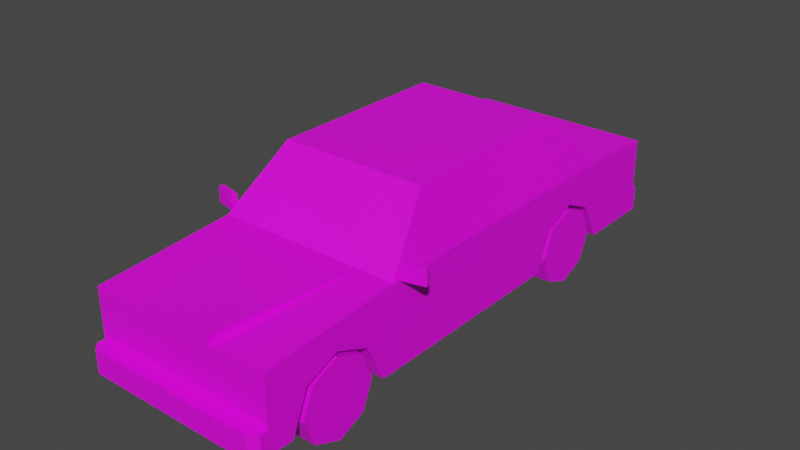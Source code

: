 # Source: Veh_Sedan_02_Red.blend  (saved by Blender 2.90.8; exported with 4.5.12 LTS)
import bpy
from mathutils import Matrix  # noqa: F401  (used for matrix-valued properties, if any)

bpy.ops.wm.read_factory_settings(use_empty=True)
scene = bpy.context.scene
scene.name = 'Scene'

# ---- collections
col_collection = bpy.data.collections.new('Collection'); scene.collection.children.link(col_collection)

# ---- images (referenced by path relative to the original .blend; pixels are not part of the script)
import os
ASSET_DIR = os.environ.get("B2B_ASSET_DIR", "")  # directory of the original .blend (textures are referenced by path, not embedded)
HERE = os.path.dirname(os.path.abspath(__file__))  # packed textures are extracted next to this script under _unpacked/

def load_image(name, relpath, width, height, colorspace="sRGB"):
    """Load a texture the original file referenced (path relative to the .blend, or extracted next to this script)."""
    p = next((c for c in (os.path.join(HERE, relpath), os.path.join(ASSET_DIR, relpath)) if relpath and os.path.exists(c)), "")
    if p:
        img = bpy.data.images.load(p, check_existing=True)
        img.name = name
    else:  # same state as the original file: an image datablock whose file is absent (Cycles renders it pink)
        img = bpy.data.images.new(name, width, height)
        img.source = "FILE"
        img.filepath = "//" + (relpath or name)
    img.colorspace_settings.name = colorspace
    return img
img_city_vehicles_pallete_png = load_image('city_vehicles_pallete.png', 'city_vehicles_pallete.png', 1024, 1024, 'sRGB')

# ---- materials (node trees are filled in below, after node groups)
mat_material_001 = bpy.data.materials.new('Material.001')
mat_material_001.use_transparent_shadow = False

# ---- material node trees
mat_material_001.use_nodes = True; mat_material_001.node_tree.nodes.clear()
_N = mat_material_001.node_tree.nodes; _L = mat_material_001.node_tree.links
n0 = _N.new('ShaderNodeBsdfPrincipled'); n0.name = 'Principled BSDF'; n0.location = (10, 300)
n0.distribution = 'GGX'
n0.subsurface_method = 'BURLEY'
n0.inputs[3].default_value = 1.45
n0.inputs[27].default_value = (0.0, 0.0, 0.0, 1.0)
n0.inputs[28].default_value = 1.0
n1 = _N.new('ShaderNodeOutputMaterial'); n1.name = 'Material Output'; n1.location = (300, 300)
n2 = _N.new('ShaderNodeTexImage'); n2.name = 'Image Texture'; n2.location = (-351, 57)
n2.image = img_city_vehicles_pallete_png
n2.interpolation = 'Closest'
_L.new(n0.outputs[0], n1.inputs[0])
_L.new(n2.outputs[0], n0.inputs[0])
n1.is_active_output = True

# ---- world
world_world = bpy.data.worlds.new('World'); scene.world = world_world
world_world.use_nodes = True; world_world.node_tree.nodes.clear()
_N = world_world.node_tree.nodes; _L = world_world.node_tree.links
n0 = _N.new('ShaderNodeOutputWorld'); n0.name = 'World Output'; n0.location = (300, 300)
n1 = _N.new('ShaderNodeBackground'); n1.name = 'Background'; n1.location = (10, 300)
n1.inputs[0].default_value = (0.05088, 0.05088, 0.05088, 1.0)
_L.new(n1.outputs[0], n0.inputs[0])
n0.is_active_output = True
world_world.color = (0.05088, 0.05088, 0.05088)
world_world.use_sun_shadow = False
world_world.sun_shadow_jitter_overblur = 0.0

# ---- meshes
me_plane = bpy.data.meshes.new('Plane')
me_plane.from_pydata([(0.3419, -1.163, 0.3358), (0.3419, -0.9946, 0.4056), (0.3419, -0.8262, 0.3358), (0.3419, 0.4459, 0.3358), (0.3419, 0.6034, 0.4071), (0.3419, 0.7593, 0.3358), (0.4649, -1.362, 0.5024), (0.4649, -1.362, 0.1441), (0.4649, 1.224, 0.532), (0.4649, 1.224, 0.1441), (0.4271, -0.6526, 0.572), (0.3446, -0.4119, 0.814), (0.3448, 0.5643, 0.8134), (0.4217, 0.7769, 0.5876), (0.1835, -1.362, 0.5024), (0.2911, -0.6526, 0.572), (0.1835, -1.362, 0.5396), (0.4649, -1.362, 0.2583), (0.4296, -1.435, 0.2583), (0.4649, -1.4, 0.2583), (0.4649, -1.4, 0.1441), (0.4296, -1.435, 0.1441), (0.196, -1.362, 0.4578), (0.1473, -1.362, 0.2965), (0.4649, -1.362, 0.4464), (0.4649, -1.362, 0.327), (0.2141, -1.362, 0.4464), (0.2141, -1.362, 0.327), (0.4336, -1.362, 0.4464), (0.4336, -1.362, 0.327), (0.4649, 1.224, 0.2583), (0.4649, 0.862, 0.1441), (0.4649, 0.7593, 0.3358), (0.3419, 0.862, 0.1441), (0.4649, 0.6034, 0.4071), (0.4649, 0.4459, 0.3358), (0.3419, 0.6034, 0.1441), (0.3419, 0.3584, 0.1441), (0.4649, 0.3584, 0.1441), (0.4649, -0.7355, 0.1441), (0.4649, -0.8262, 0.3358), (0.3419, -0.7355, 0.1441), (0.4649, -0.9946, 0.4056), (0.4649, -1.163, 0.3358), (0.3419, -0.9946, 0.1441), (0.3419, -1.24, 0.1441), (0.4649, -1.24, 0.1441), (0.4553, -0.04058, 0.579), (0.3776, -0.04058, 0.8069), (0.4649, -0.01929, 0.1441), (0.4553, 0.5355, 0.579), (0.3776, 0.3273, 0.8069), (0.4649, 1.224, 0.3421), (0.4649, 1.224, 0.447), (0.2326, 1.224, 0.447), (0.2326, 1.224, 0.3421), (0.08323, 1.224, 0.4429), (0.08323, 1.224, 0.3532), (0.4267, 1.224, 0.3421), (0.4267, 1.224, 0.447), (0.4371, 1.283, 0.1441), (0.4649, 1.252, 0.1441), (0.4649, 1.252, 0.2583), (0.4371, 1.283, 0.2583), (0.3776, -0.3781, 0.8069), (0.4553, -0.6047, 0.579), (0.2911, -0.6735, 0.5509), (0.368, -0.391, 0.8351), (0.4649, -0.6735, 0.5509), (0.3776, 0.00199, 0.8069), (0.4553, 0.00199, 0.579), (0.368, 0.3409, 0.8351), (0.368, -0.01929, 0.8351), (0.4649, -0.01929, 0.5509), (0.4649, 0.6005, 0.5509), (0.4649, 0.8114, 0.5509), (0.368, 0.5439, 0.8351), (0.07939, -1.435, 0.2407), (0.07939, -1.435, 0.1618), (0.02556, -1.362, 0.3936), (0.02556, -1.362, 0.3711), (-0.3419, -1.163, 0.3358), (-0.3419, -0.9946, 0.4056), (-0.3419, -0.8262, 0.3358), (-0.3419, 0.4459, 0.3358), (-0.3419, 0.6034, 0.4071), (-0.3419, 0.7593, 0.3358), (-0.4649, -1.362, 0.5024), (-0.4649, -1.362, 0.1441), (-0.4649, 1.224, 0.532), (-0.4649, 1.224, 0.1441), (-0.4271, -0.6526, 0.572), (-0.3446, -0.4119, 0.814), (-0.3448, 0.5643, 0.8134), (-0.4217, 0.7769, 0.5876), (0.0, -1.362, 0.5024), (0.0, -1.362, 0.1441), (0.0, 1.224, 0.532), (0.0, 1.224, 0.1441), (0.0, -0.6735, 0.5509), (0.0, -0.391, 0.8351), (0.0, 0.5439, 0.8351), (0.0, 0.8114, 0.5509), (-0.1835, -1.362, 0.5024), (-0.2911, -0.6526, 0.572), (0.0, -1.362, 0.5396), (-0.1835, -1.362, 0.5396), (0.0, -1.362, 0.2583), (-0.4649, -1.362, 0.2583), (0.0, -1.435, 0.2583), (0.0, -1.435, 0.1441), (-0.4296, -1.435, 0.2583), (-0.4649, -1.4, 0.2583), (-0.4649, -1.4, 0.1441), (-0.4296, -1.435, 0.1441), (0.0, -1.362, 0.4578), (0.0, -1.362, 0.2965), (-0.196, -1.362, 0.4578), (-0.1473, -1.362, 0.2965), (-0.4649, -1.362, 0.4464), (-0.4649, -1.362, 0.327), (-0.2141, -1.362, 0.4464), (-0.2141, -1.362, 0.327), (-0.4336, -1.362, 0.4464), (-0.4336, -1.362, 0.327), (0.0, 1.224, 0.2583), (-0.4649, 1.224, 0.2583), (0.0, 1.283, 0.1441), (0.0, 1.283, 0.2583), (-0.4649, 0.862, 0.1441), (-0.4649, 0.7593, 0.3358), (-0.3419, 0.862, 0.1441), (-0.4649, 0.6034, 0.4071), (-0.4649, 0.4459, 0.3358), (-0.3419, 0.6034, 0.1441), (-0.3419, 0.3584, 0.1441), (-0.4649, 0.3584, 0.1441), (-0.4649, -0.7355, 0.1441), (-0.4649, -0.8262, 0.3358), (-0.3419, -0.7355, 0.1441), (-0.4649, -0.9946, 0.4056), (-0.4649, -1.163, 0.3358), (-0.3419, -0.9946, 0.1441), (-0.3419, -1.24, 0.1441), (-0.4649, -1.24, 0.1441), (-0.4553, -0.04058, 0.579), (-0.3776, -0.04058, 0.8069), (-0.4649, -0.01929, 0.1441), (-0.4553, 0.5355, 0.579), (-0.3776, 0.3273, 0.8069), (-0.4649, 1.224, 0.3421), (-0.4649, 1.224, 0.447), (-0.2326, 1.224, 0.447), (-0.2326, 1.224, 0.3421), (0.0, 1.224, 0.3532), (0.0, 1.224, 0.4429), (-0.08323, 1.224, 0.4429), (-0.08323, 1.224, 0.3532), (-0.4267, 1.224, 0.3421), (-0.4267, 1.224, 0.447), (-0.4371, 1.283, 0.1441), (-0.4649, 1.252, 0.1441), (-0.4649, 1.252, 0.2583), (-0.4371, 1.283, 0.2583), (-0.3776, -0.3781, 0.8069), (-0.4553, -0.6047, 0.579), (0.0, -0.4119, 0.814), (0.0, -0.6526, 0.572), (-0.2911, -0.6735, 0.5509), (-0.368, -0.391, 0.8351), (-0.4649, -0.6735, 0.5509), (-0.3776, 0.00199, 0.8069), (-0.4553, 0.00199, 0.579), (-0.368, 0.3409, 0.8351), (-0.368, -0.01929, 0.8351), (-0.4649, -0.01929, 0.5509), (-0.4649, 0.6005, 0.5509), (-0.4649, 0.8114, 0.5509), (-0.368, 0.5439, 0.8351), (0.0, 0.7769, 0.5876), (0.0, 0.5643, 0.8134), (0.0, -1.435, 0.2407), (0.0, -1.435, 0.1618), (-0.07939, -1.435, 0.2407), (-0.07939, -1.435, 0.1618), (0.0, -1.362, 0.4108), (0.0, -1.362, 0.354), (-0.02556, -1.362, 0.3936), (-0.02556, -1.362, 0.3711), (0.4692, -0.6426, 0.5524), (0.4692, -0.6426, 0.63), (0.4629, -0.6165, 0.5524), (0.4629, -0.6165, 0.63), (0.582, -0.6153, 0.5524), (0.582, -0.6153, 0.63), (0.5757, -0.5893, 0.5524), (0.5757, -0.5893, 0.63), (-0.4692, -0.6426, 0.5524), (-0.4692, -0.6426, 0.63), (-0.4629, -0.6165, 0.5524), (-0.4629, -0.6165, 0.63), (-0.582, -0.6153, 0.5524), (-0.582, -0.6153, 0.63), (-0.5757, -0.5893, 0.5524), (-0.5757, -0.5893, 0.63)], [], [(0, 1, 42, 43), (1, 2, 40, 42), (2, 41, 39, 40), (3, 4, 34, 35), (4, 5, 32, 34), (5, 33, 31, 32), (64, 65, 47, 48), (75, 8, 97, 102), (10, 11, 166, 167, 15), (12, 13, 179, 180), (96, 7, 20, 21, 110), (67, 72, 71, 76, 101, 100), (96, 98, 9, 31, 33, 36, 37, 38, 49, 39, 41, 44, 45, 46, 7), (8, 53, 59, 54, 55, 58, 52, 30, 125, 154, 57, 56, 155, 97), (6, 68, 66, 14), (16, 66, 99, 105), (14, 66, 16), (95, 14, 16, 105), (17, 107, 109, 18, 19), (107, 17, 25, 29, 27, 26, 28, 24, 6, 14, 95, 115, 22, 23, 116), (7, 17, 19, 20), (18, 21, 20, 19), (21, 18, 109, 181, 77, 78, 182, 110), (116, 23, 22, 115, 185, 79, 80, 186), (24, 28, 29, 25), (29, 28, 26, 27), (125, 30, 62, 63, 128), (30, 9, 61, 62), (9, 98, 127, 60, 61), (7, 46, 43, 42, 40, 39, 49, 73, 68, 6, 24, 25, 17), (36, 3, 37), (36, 4, 3), (36, 5, 4), (37, 3, 35, 38), (33, 5, 36), (44, 0, 45), (44, 1, 0), (44, 2, 1), (45, 0, 43, 46), (41, 2, 44), (69, 70, 50, 51), (73, 49, 38, 35, 34, 32, 31, 9, 30, 52, 53, 8, 75, 74), (71, 74, 75, 76), (52, 58, 59, 53), (155, 56, 57, 154), (59, 58, 55, 54), (60, 63, 62, 61), (128, 63, 60, 127), (11, 10, 68, 67), (10, 15, 66, 68), (166, 11, 67, 100), (15, 167, 99, 66), (65, 64, 67, 68), (64, 48, 72, 67), (47, 65, 68, 73), (48, 47, 73, 72), (69, 51, 71, 72), (70, 69, 72, 73), (50, 70, 73, 74), (51, 50, 74, 71), (13, 12, 76, 75), (179, 13, 75, 102), (12, 180, 101, 76), (182, 78, 77, 181), (186, 80, 79, 185), (81, 141, 140, 82), (82, 140, 138, 83), (83, 138, 137, 139), (84, 133, 132, 85), (85, 132, 130, 86), (86, 130, 129, 131), (164, 146, 145, 165), (177, 102, 97, 89), (91, 104, 167, 166, 92), (93, 180, 179, 94), (96, 110, 114, 113, 88), (169, 100, 101, 178, 173, 174), (96, 88, 144, 143, 142, 139, 137, 147, 136, 135, 134, 131, 129, 90, 98), (89, 97, 155, 156, 157, 154, 125, 126, 150, 158, 153, 152, 159, 151), (87, 103, 168, 170), (106, 105, 99, 168), (103, 106, 168), (95, 105, 106, 103), (108, 112, 111, 109, 107), (107, 116, 118, 117, 115, 95, 103, 87, 119, 123, 121, 122, 124, 120, 108), (88, 113, 112, 108), (111, 112, 113, 114), (114, 110, 182, 184, 183, 181, 109, 111), (116, 186, 188, 187, 185, 115, 117, 118), (119, 120, 124, 123), (124, 122, 121, 123), (125, 128, 163, 162, 126), (126, 162, 161, 90), (90, 161, 160, 127, 98), (88, 108, 120, 119, 87, 170, 175, 147, 137, 138, 140, 141, 144), (134, 135, 84), (134, 84, 85), (134, 85, 86), (135, 136, 133, 84), (131, 134, 86), (142, 143, 81), (142, 81, 82), (142, 82, 83), (143, 144, 141, 81), (139, 142, 83), (171, 149, 148, 172), (175, 176, 177, 89, 151, 150, 126, 90, 129, 130, 132, 133, 136, 147), (173, 178, 177, 176), (150, 151, 159, 158), (155, 154, 157, 156), (159, 152, 153, 158), (160, 161, 162, 163), (128, 127, 160, 163), (92, 169, 170, 91), (91, 170, 168, 104), (166, 100, 169, 92), (104, 168, 99, 167), (165, 170, 169, 164), (164, 169, 174, 146), (145, 175, 170, 165), (146, 174, 175, 145), (171, 174, 173, 149), (172, 175, 174, 171), (148, 176, 175, 172), (149, 173, 176, 148), (94, 177, 178, 93), (179, 102, 177, 94), (93, 178, 101, 180), (182, 181, 183, 184), (186, 185, 187, 188), (189, 190, 192, 191), (191, 192, 196, 195), (195, 196, 194, 193), (193, 194, 190, 189), (191, 195, 193, 189), (196, 192, 190, 194), (197, 199, 200, 198), (199, 203, 204, 200), (203, 201, 202, 204), (201, 197, 198, 202), (199, 197, 201, 203), (204, 202, 198, 200)])
_uv = me_plane.uv_layers.new(name='UVMap')
_uv.uv.foreach_set('vector', [0.2111, 0.05666, 0.2111, 0.05755, 0.2105, 0.05755, 0.2105, 0.05666, 0.2111, 0.05755, 0.2111, 0.05844, 0.2105, 0.05844, 0.2105, 0.05755, 0.2248, 0.05997, 0.2248, 0.06101, 0.2241, 0.06101, 0.2241, 0.05997, 0.2193, 0.05666, 0.2193, 0.05749, 0.2187, 0.05749, 0.2187, 0.05666, 0.2193, 0.05749, 0.2193, 0.05832, 0.2187, 0.05832, 0.2187, 0.05749, 0.2077, 0.05932, 0.2077, 0.06037, 0.207, 0.06037, 0.207, 0.05932, 0.1235, 0.04196, 0.1261, 0.03941, 0.1261, 0.04575, 0.1235, 0.04575, 0.2483, 0.8968, 0.2483, 0.9004, 0.2443, 0.9004, 0.2443, 0.8968, 0.115, 0.03806, 0.1141, 0.04077, 0.1102, 0.04077, 0.1102, 0.03806, 0.1135, 0.03806, 0.1141, 0.05174, 0.1149, 0.05412, 0.1102, 0.05412, 0.1102, 0.05174, 0.2088, 0.05627, 0.2113, 0.05627, 0.2113, 0.05647, 0.2111, 0.05666, 0.2088, 0.05666, 0.2475, 0.8863, 0.2475, 0.8896, 0.2475, 0.8927, 0.2475, 0.8945, 0.2443, 0.8945, 0.2443, 0.8863, 0.2088, 0.05627, 0.2088, 0.0426, 0.2113, 0.0426, 0.2113, 0.04451, 0.2106, 0.04451, 0.2106, 0.04588, 0.2106, 0.04718, 0.2113, 0.04718, 0.2113, 0.04917, 0.2113, 0.05296, 0.2106, 0.05296, 0.2106, 0.05433, 0.2106, 0.05563, 0.2113, 0.05563, 0.2113, 0.05627, 0.2451, 0.9086, 0.2443, 0.9086, 0.2443, 0.9082, 0.2443, 0.9065, 0.2434, 0.9065, 0.2434, 0.9082, 0.2434, 0.9086, 0.2427, 0.9086, 0.2427, 0.9045, 0.2435, 0.9045, 0.2435, 0.9052, 0.2443, 0.9052, 0.2443, 0.9045, 0.2451, 0.9045, 0.2483, 0.8778, 0.2483, 0.8838, 0.2468, 0.8838, 0.2459, 0.8778, 0.2459, 0.8778, 0.2468, 0.8838, 0.2443, 0.8838, 0.2443, 0.8778, 0.2539, 0.9016, 0.2539, 0.9076, 0.2536, 0.9016, 0.2406, 0.9045, 0.2406, 0.9061, 0.2402, 0.9061, 0.2402, 0.9045, 0.2605, 0.9011, 0.2605, 0.897, 0.2611, 0.897, 0.2611, 0.9008, 0.2608, 0.9011, 0.2427, 0.9045, 0.2427, 0.9086, 0.2421, 0.9086, 0.2421, 0.9083, 0.2421, 0.9064, 0.2411, 0.9064, 0.2411, 0.9083, 0.2411, 0.9086, 0.2406, 0.9086, 0.2406, 0.9061, 0.2406, 0.9045, 0.241, 0.9045, 0.241, 0.9062, 0.2424, 0.9058, 0.2424, 0.9045, 0.2605, 0.8785, 0.2595, 0.8785, 0.2595, 0.8781, 0.2605, 0.8781, 0.2595, 0.8778, 0.2604, 0.8778, 0.2605, 0.8781, 0.2595, 0.8781, 0.2605, 0.8855, 0.2615, 0.8855, 0.2615, 0.8892, 0.2613, 0.8892, 0.2613, 0.8885, 0.2606, 0.8885, 0.2606, 0.8892, 0.2605, 0.8892, 0.1077, 0.06437, 0.1077, 0.06602, 0.1059, 0.06657, 0.1059, 0.06437, 0.1065, 0.06437, 0.1066, 0.06465, 0.1069, 0.06465, 0.1071, 0.06437, 0.8895, 0.5996, 0.8895, 0.5982, 0.8946, 0.5982, 0.8946, 0.5996, 0.9867, 0.5197, 0.9795, 0.5197, 0.9795, 0.5064, 0.9867, 0.5064, 0.2616, 0.897, 0.2616, 0.9011, 0.2614, 0.9011, 0.2611, 0.9009, 0.2611, 0.897, 0.2595, 0.9011, 0.2605, 0.9011, 0.2605, 0.9013, 0.2595, 0.9013, 0.2113, 0.0426, 0.2088, 0.0426, 0.2088, 0.04228, 0.2111, 0.04228, 0.2113, 0.04245, 0.2605, 0.8785, 0.2605, 0.8795, 0.2588, 0.8802, 0.2582, 0.8817, 0.2588, 0.8831, 0.2605, 0.8839, 0.2605, 0.8902, 0.2569, 0.8902, 0.2569, 0.8845, 0.2573, 0.8785, 0.2578, 0.8785, 0.2589, 0.8785, 0.2595, 0.8785, 0.2156, 0.05726, 0.2146, 0.05642, 0.2156, 0.05596, 0.2156, 0.05726, 0.2142, 0.05726, 0.2146, 0.05642, 0.2156, 0.05726, 0.2146, 0.05808, 0.2142, 0.05726, 0.2098, 0.06037, 0.2098, 0.05933, 0.2105, 0.05933, 0.2105, 0.06037, 0.2156, 0.05862, 0.2146, 0.05808, 0.2156, 0.05726, 0.2091, 0.05796, 0.2081, 0.05707, 0.2091, 0.05666, 0.2091, 0.05796, 0.2077, 0.05796, 0.2081, 0.05707, 0.2091, 0.05796, 0.2081, 0.05885, 0.2077, 0.05796, 0.2187, 0.06101, 0.2187, 0.05997, 0.2193, 0.05997, 0.2193, 0.06101, 0.2091, 0.05933, 0.2081, 0.05885, 0.2091, 0.05796, 0.1235, 0.04623, 0.1261, 0.04623, 0.1261, 0.05222, 0.1235, 0.04988, 0.2569, 0.8902, 0.2605, 0.8902, 0.2605, 0.8935, 0.2588, 0.8943, 0.2582, 0.8956, 0.2588, 0.897, 0.2605, 0.8979, 0.2605, 0.9011, 0.2595, 0.9011, 0.2587, 0.9011, 0.2578, 0.9011, 0.2571, 0.9011, 0.2569, 0.8975, 0.2569, 0.8956, 0.2544, 0.8934, 0.2569, 0.8956, 0.2569, 0.8975, 0.2544, 0.8951, 0.8777, 0.6047, 0.8777, 0.6026, 0.8833, 0.6026, 0.8833, 0.6047, 0.5149, 0.04375, 0.5149, 0.05262, 0.5054, 0.05262, 0.5054, 0.04375, 0.9162, 0.6, 0.9103, 0.6, 0.9103, 0.5889, 0.9162, 0.5889, 0.2604, 0.9016, 0.2595, 0.9016, 0.2595, 0.9013, 0.2605, 0.9013, 0.2615, 0.8816, 0.2615, 0.8855, 0.2605, 0.8855, 0.2605, 0.8816, 0.2473, 0.8861, 0.248, 0.884, 0.2483, 0.8838, 0.2475, 0.8863, 0.248, 0.884, 0.2468, 0.884, 0.2468, 0.8838, 0.2483, 0.8838, 0.2443, 0.8861, 0.2473, 0.8861, 0.2475, 0.8863, 0.2443, 0.8863, 0.2468, 0.884, 0.2443, 0.884, 0.2443, 0.8838, 0.2468, 0.8838, 0.2567, 0.8851, 0.2547, 0.8871, 0.2544, 0.887, 0.2569, 0.8845, 0.2547, 0.8871, 0.2547, 0.89, 0.2544, 0.8902, 0.2544, 0.887, 0.2567, 0.89, 0.2567, 0.8851, 0.2569, 0.8845, 0.2569, 0.8902, 0.2547, 0.89, 0.2567, 0.89, 0.2569, 0.8902, 0.2544, 0.8902, 0.2547, 0.8904, 0.2547, 0.8932, 0.2544, 0.8934, 0.2544, 0.8902, 0.2567, 0.8904, 0.2547, 0.8904, 0.2544, 0.8902, 0.2569, 0.8902, 0.2567, 0.8951, 0.2567, 0.8904, 0.2569, 0.8902, 0.2569, 0.8956, 0.2547, 0.8932, 0.2567, 0.8951, 0.2569, 0.8956, 0.2544, 0.8934, 0.248, 0.8965, 0.2473, 0.8947, 0.2475, 0.8945, 0.2483, 0.8968, 0.2443, 0.8965, 0.248, 0.8965, 0.2483, 0.8968, 0.2443, 0.8968, 0.2473, 0.8947, 0.2443, 0.8947, 0.2443, 0.8945, 0.2475, 0.8945, 0.5178, 0.04995, 0.5178, 0.04063, 0.527, 0.04063, 0.527, 0.04995, 0.8223, 0.1269, 0.8191, 0.1317, 0.8148, 0.1317, 0.8116, 0.1269, 0.218, 0.05666, 0.2187, 0.05666, 0.2187, 0.05755, 0.218, 0.05755, 0.218, 0.05755, 0.2187, 0.05755, 0.2187, 0.05844, 0.218, 0.05844, 0.2187, 0.06092, 0.218, 0.06092, 0.218, 0.05988, 0.2187, 0.05988, 0.2193, 0.05997, 0.2187, 0.05997, 0.2187, 0.05914, 0.2193, 0.05914, 0.2193, 0.05914, 0.2187, 0.05914, 0.2187, 0.05832, 0.2193, 0.05832, 0.2064, 0.05932, 0.207, 0.05932, 0.207, 0.06037, 0.2064, 0.06037, 0.1157, 0.04875, 0.1157, 0.04496, 0.1183, 0.04495, 0.1183, 0.05129, 0.2402, 0.8968, 0.2443, 0.8968, 0.2443, 0.9004, 0.2402, 0.9004, 0.1054, 0.03806, 0.107, 0.03806, 0.1102, 0.03806, 0.1102, 0.04077, 0.1064, 0.04077, 0.1064, 0.05174, 0.1102, 0.05174, 0.1102, 0.05412, 0.1055, 0.05412, 0.2088, 0.05627, 0.2088, 0.05666, 0.2065, 0.05666, 0.2064, 0.05647, 0.2064, 0.05627, 0.2411, 0.8863, 0.2443, 0.8863, 0.2443, 0.8945, 0.2411, 0.8945, 0.2411, 0.8927, 0.2411, 0.8896, 0.2088, 0.05627, 0.2064, 0.05627, 0.2064, 0.05563, 0.207, 0.05563, 0.207, 0.05433, 0.207, 0.05296, 0.2064, 0.05296, 0.2064, 0.04917, 0.2064, 0.04718, 0.207, 0.04718, 0.207, 0.04588, 0.207, 0.04451, 0.2064, 0.04451, 0.2064, 0.0426, 0.2088, 0.0426, 0.2451, 0.9004, 0.2451, 0.9045, 0.2443, 0.9045, 0.2443, 0.9038, 0.2435, 0.9038, 0.2435, 0.9045, 0.2427, 0.9045, 0.2427, 0.9004, 0.2434, 0.9004, 0.2434, 0.9008, 0.2434, 0.9025, 0.2443, 0.9025, 0.2443, 0.9008, 0.2443, 0.9004, 0.2402, 0.8778, 0.2427, 0.8778, 0.2418, 0.8838, 0.2402, 0.8838, 0.2427, 0.8778, 0.2443, 0.8778, 0.2443, 0.8838, 0.2418, 0.8838, 0.2544, 0.9076, 0.2541, 0.9076, 0.2544, 0.9016, 0.2406, 0.9045, 0.2402, 0.9045, 0.2402, 0.9029, 0.2406, 0.9029, 0.2605, 0.893, 0.2608, 0.893, 0.2611, 0.8933, 0.2611, 0.897, 0.2605, 0.897, 0.2427, 0.9045, 0.2424, 0.9045, 0.2424, 0.9032, 0.241, 0.9028, 0.241, 0.9045, 0.2406, 0.9045, 0.2406, 0.9029, 0.2406, 0.9004, 0.2411, 0.9004, 0.2411, 0.9007, 0.2411, 0.9026, 0.2421, 0.9026, 0.2421, 0.9007, 0.2421, 0.9004, 0.2427, 0.9004, 0.2544, 0.901, 0.2544, 0.9013, 0.2534, 0.9013, 0.2534, 0.901, 0.2534, 0.9016, 0.2534, 0.9013, 0.2544, 0.9013, 0.2544, 0.9016, 0.2605, 0.893, 0.2605, 0.8892, 0.2606, 0.8892, 0.2606, 0.8899, 0.2613, 0.8899, 0.2613, 0.8892, 0.2615, 0.8892, 0.2615, 0.893, 0.1077, 0.06437, 0.1071, 0.06437, 0.1069, 0.06408, 0.1066, 0.06408, 0.1065, 0.06437, 0.1059, 0.06437, 0.1059, 0.06216, 0.1077, 0.06271, 0.8895, 0.5598, 0.8946, 0.5598, 0.8946, 0.5611, 0.8895, 0.5611, 0.9867, 0.4674, 0.9867, 0.4806, 0.9795, 0.4806, 0.9795, 0.4674, 0.2616, 0.897, 0.2611, 0.897, 0.2611, 0.8932, 0.2614, 0.893, 0.2616, 0.893, 0.2534, 0.8783, 0.2534, 0.8781, 0.2544, 0.8781, 0.2544, 0.8783, 0.2064, 0.0426, 0.2064, 0.04245, 0.2065, 0.04228, 0.2088, 0.04228, 0.2088, 0.0426, 0.2544, 0.901, 0.2534, 0.901, 0.2528, 0.901, 0.2518, 0.901, 0.2513, 0.901, 0.2509, 0.8949, 0.2509, 0.8892, 0.2544, 0.8892, 0.2544, 0.8955, 0.2527, 0.8963, 0.2521, 0.8977, 0.2527, 0.8992, 0.2544, 0.8999, 0.2077, 0.05803, 0.2077, 0.05932, 0.2067, 0.05886, 0.2077, 0.05803, 0.2067, 0.05886, 0.2064, 0.05803, 0.2077, 0.05803, 0.2064, 0.05803, 0.2067, 0.0572, 0.2111, 0.06092, 0.2105, 0.06092, 0.2105, 0.05988, 0.2111, 0.05988, 0.2077, 0.05666, 0.2077, 0.05803, 0.2067, 0.0572, 0.2105, 0.05803, 0.2105, 0.05933, 0.2095, 0.05892, 0.2105, 0.05803, 0.2095, 0.05892, 0.2091, 0.05803, 0.2105, 0.05803, 0.2091, 0.05803, 0.2095, 0.05714, 0.2246, 0.04228, 0.2253, 0.04228, 0.2253, 0.04332, 0.2246, 0.04332, 0.2105, 0.05666, 0.2105, 0.05803, 0.2095, 0.05714, 0.1157, 0.04448, 0.1157, 0.04082, 0.1183, 0.03848, 0.1183, 0.04448, 0.2509, 0.8892, 0.2509, 0.8838, 0.2509, 0.8819, 0.251, 0.8783, 0.2518, 0.8783, 0.2527, 0.8783, 0.2534, 0.8783, 0.2544, 0.8783, 0.2544, 0.8815, 0.2527, 0.8824, 0.2521, 0.8838, 0.2527, 0.8851, 0.2544, 0.8859, 0.2544, 0.8892, 0.2483, 0.8861, 0.2483, 0.8843, 0.2509, 0.8819, 0.2509, 0.8838, 0.8777, 0.5554, 0.8833, 0.5554, 0.8833, 0.5574, 0.8777, 0.5574, 0.5149, 0.04375, 0.5054, 0.04375, 0.5054, 0.03488, 0.5149, 0.03488, 0.9162, 0.5512, 0.9162, 0.5623, 0.9103, 0.5623, 0.9103, 0.5512, 0.2544, 0.8778, 0.2544, 0.8781, 0.2534, 0.8781, 0.2534, 0.8778, 0.2615, 0.8816, 0.2605, 0.8816, 0.2605, 0.8778, 0.2615, 0.8778, 0.2413, 0.8861, 0.2411, 0.8863, 0.2402, 0.8838, 0.2406, 0.884, 0.2406, 0.884, 0.2402, 0.8838, 0.2418, 0.8838, 0.2418, 0.884, 0.2443, 0.8861, 0.2443, 0.8863, 0.2411, 0.8863, 0.2413, 0.8861, 0.2418, 0.884, 0.2418, 0.8838, 0.2443, 0.8838, 0.2443, 0.884, 0.2506, 0.8943, 0.2509, 0.8949, 0.2483, 0.8925, 0.2486, 0.8923, 0.2486, 0.8923, 0.2483, 0.8925, 0.2483, 0.8892, 0.2486, 0.8894, 0.2506, 0.8894, 0.2509, 0.8892, 0.2509, 0.8949, 0.2506, 0.8943, 0.2486, 0.8894, 0.2483, 0.8892, 0.2509, 0.8892, 0.2506, 0.8894, 0.2486, 0.889, 0.2483, 0.8892, 0.2483, 0.8861, 0.2486, 0.8862, 0.2506, 0.889, 0.2509, 0.8892, 0.2483, 0.8892, 0.2486, 0.889, 0.2506, 0.8844, 0.2509, 0.8838, 0.2509, 0.8892, 0.2506, 0.889, 0.2486, 0.8862, 0.2483, 0.8861, 0.2509, 0.8838, 0.2506, 0.8844, 0.2406, 0.8965, 0.2402, 0.8968, 0.2411, 0.8945, 0.2413, 0.8947, 0.2443, 0.8965, 0.2443, 0.8968, 0.2402, 0.8968, 0.2406, 0.8965, 0.2413, 0.8947, 0.2411, 0.8945, 0.2443, 0.8945, 0.2443, 0.8947, 0.5178, 0.04995, 0.527, 0.04995, 0.527, 0.05927, 0.5178, 0.05927, 0.8223, 0.1269, 0.8116, 0.1269, 0.8148, 0.122, 0.8191, 0.122, 0.1589, 0.03003, 0.1589, 0.03042, 0.1587, 0.03042, 0.1587, 0.03003, 0.9474, 0.4875, 0.947, 0.4875, 0.947, 0.487, 0.9474, 0.487, 0.1591, 0.03003, 0.1591, 0.03042, 0.159, 0.03042, 0.159, 0.03003, 0.1597, 0.02835, 0.1593, 0.02835, 0.1593, 0.02778, 0.1597, 0.02778, 0.1516, 0.02994, 0.1516, 0.03053, 0.1515, 0.03053, 0.1515, 0.02994, 0.1468, 0.03153, 0.1468, 0.03094, 0.1469, 0.03094, 0.1469, 0.03153, 0.159, 0.03003, 0.1589, 0.03003, 0.1589, 0.03042, 0.159, 0.03042, 0.955, 0.4894, 0.955, 0.4889, 0.9546, 0.4889, 0.9546, 0.4894, 0.1456, 0.0312, 0.1455, 0.03121, 0.1455, 0.0316, 0.1456, 0.0316, 0.1515, 0.02993, 0.1515, 0.02936, 0.1511, 0.02936, 0.1511, 0.02993, 0.1468, 0.03094, 0.1469, 0.03094, 0.1469, 0.03036, 0.1468, 0.03036, 0.1515, 0.02994, 0.1516, 0.02994, 0.1516, 0.02936, 0.1515, 0.02936])
me_plane.materials.append(mat_material_001)
me_plane.use_remesh_fix_poles = True
me_plane.use_remesh_preserve_attributes = False
me_plane.use_mirror_vertex_groups = False
me_plane.update()
me_plane_001 = bpy.data.meshes.new('Plane.001')
me_plane_001.from_pydata([(0.361, -0.9946, 0.1891), (0.4649, -0.9946, 0.1891), (0.361, -0.8027, 0.1891), (0.4649, -0.8027, 0.1891), (0.361, -0.8589, 0.05343), (0.4649, -0.8589, 0.05343), (0.361, -0.9946, -0.002775), (0.4649, -0.9946, -0.002775), (0.361, -1.13, 0.05343), (0.4649, -1.13, 0.05343), (0.361, -1.187, 0.1891), (0.4649, -1.187, 0.1891), (0.361, -1.13, 0.3248), (0.4649, -1.13, 0.3248), (0.361, -0.9946, 0.381), (0.4649, -0.9946, 0.381), (0.361, -0.8589, 0.3248), (0.4649, -0.8589, 0.3248), (0.4649, -0.9061, 0.1005), (0.4649, -0.8694, 0.1891), (0.4649, -0.9946, 0.06386), (0.4649, -1.083, 0.1005), (0.4649, -1.12, 0.1891), (0.4649, -1.083, 0.2777), (0.4649, -0.9946, 0.3144), (0.4649, -0.9061, 0.2777)], [], [(0, 2, 4), (1, 18, 19), (2, 3, 5, 4), (0, 4, 6), (1, 20, 18), (4, 5, 7, 6), (0, 6, 8), (1, 21, 20), (6, 7, 9, 8), (0, 8, 10), (1, 22, 21), (8, 9, 11, 10), (0, 10, 12), (1, 23, 22), (10, 11, 13, 12), (0, 12, 14), (1, 24, 23), (12, 13, 15, 14), (0, 14, 16), (1, 25, 24), (14, 15, 17, 16), (0, 16, 2), (1, 19, 25), (16, 17, 3, 2), (19, 18, 5, 3), (18, 20, 7, 5), (20, 21, 9, 7), (21, 22, 11, 9), (22, 23, 13, 11), (23, 24, 15, 13), (24, 25, 17, 15), (25, 19, 3, 17)])
_uv = me_plane_001.uv_layers.new(name='UVMap')
_uv.uv.foreach_set('vector', [0.1182, 0.05376, 0.1186, 0.05274, 0.1192, 0.05333, 0.2539, 0.02275, 0.2532, 0.02248, 0.2536, 0.02209, 0.1264, 0.0515, 0.1258, 0.0515, 0.1258, 0.05071, 0.1264, 0.05071, 0.1182, 0.05376, 0.1192, 0.05333, 0.1192, 0.05418, 0.2539, 0.02275, 0.2532, 0.02303, 0.2532, 0.02248, 0.111, 0.05264, 0.1116, 0.05264, 0.1116, 0.05342, 0.111, 0.05342, 0.1182, 0.05376, 0.1192, 0.05418, 0.1186, 0.05477, 0.2539, 0.02275, 0.2536, 0.02342, 0.2532, 0.02303, 0.111, 0.05342, 0.1116, 0.05342, 0.1116, 0.05419, 0.111, 0.05419, 0.1182, 0.05376, 0.1186, 0.05477, 0.1177, 0.05477, 0.2539, 0.02275, 0.2542, 0.02342, 0.2536, 0.02342, 0.1263, 0.04168, 0.1257, 0.04168, 0.1257, 0.04088, 0.1263, 0.04088, 0.1182, 0.05376, 0.1177, 0.05477, 0.1171, 0.05418, 0.2539, 0.02275, 0.2546, 0.02303, 0.2542, 0.02342, 0.1263, 0.04088, 0.1257, 0.04088, 0.1257, 0.04012, 0.1263, 0.04012, 0.1182, 0.05376, 0.1171, 0.05418, 0.1171, 0.05334, 0.2539, 0.02275, 0.2546, 0.02248, 0.2546, 0.02303, 0.1263, 0.03666, 0.1257, 0.03666, 0.1257, 0.03588, 0.1263, 0.03588, 0.1182, 0.05376, 0.1171, 0.05334, 0.1177, 0.05274, 0.2539, 0.02275, 0.2542, 0.02209, 0.2546, 0.02248, 0.1263, 0.03588, 0.1257, 0.03588, 0.1257, 0.03511, 0.1263, 0.03511, 0.1182, 0.05376, 0.1177, 0.05274, 0.1186, 0.05274, 0.2539, 0.02275, 0.2536, 0.02209, 0.2542, 0.02209, 0.1264, 0.05226, 0.1258, 0.05226, 0.1258, 0.0515, 0.1264, 0.0515, 0.1219, 0.05309, 0.1215, 0.05348, 0.1211, 0.05334, 0.1217, 0.05274, 0.1215, 0.05348, 0.1215, 0.05403, 0.1211, 0.05418, 0.1211, 0.05334, 0.1215, 0.05403, 0.1219, 0.05442, 0.1217, 0.05477, 0.1211, 0.05418, 0.1219, 0.05442, 0.1224, 0.05442, 0.1226, 0.05477, 0.1217, 0.05477, 0.1224, 0.05442, 0.1228, 0.05403, 0.1231, 0.05418, 0.1226, 0.05477, 0.1228, 0.05403, 0.1228, 0.05348, 0.1231, 0.05334, 0.1231, 0.05418, 0.1228, 0.05348, 0.1224, 0.05309, 0.1226, 0.05274, 0.1231, 0.05334, 0.1224, 0.05309, 0.1219, 0.05309, 0.1217, 0.05274, 0.1226, 0.05274])
me_plane_001.materials.append(mat_material_001)
me_plane_001.use_remesh_fix_poles = True
me_plane_001.use_remesh_preserve_attributes = False
me_plane_001.use_mirror_vertex_groups = False
me_plane_001.update()
me_plane_002 = bpy.data.meshes.new('Plane.002')
me_plane_002.from_pydata([(0.361, 0.6034, 0.1891), (0.4649, 0.6034, 0.1891), (0.361, 0.7953, 0.1891), (0.4649, 0.7953, 0.1891), (0.361, 0.7391, 0.05343), (0.4649, 0.7391, 0.05343), (0.361, 0.6034, -0.002775), (0.4649, 0.6034, -0.002775), (0.361, 0.4677, 0.05343), (0.4649, 0.4677, 0.05343), (0.361, 0.4115, 0.1891), (0.4649, 0.4115, 0.1891), (0.361, 0.4677, 0.3248), (0.4649, 0.4677, 0.3248), (0.361, 0.6034, 0.381), (0.4649, 0.6034, 0.381), (0.361, 0.7391, 0.3248), (0.4649, 0.7391, 0.3248), (0.4649, 0.6919, 0.1005), (0.4649, 0.7286, 0.1891), (0.4649, 0.6034, 0.06386), (0.4649, 0.5148, 0.1005), (0.4649, 0.4781, 0.1891), (0.4649, 0.5148, 0.2777), (0.4649, 0.6034, 0.3144), (0.4649, 0.6919, 0.2777)], [], [(0, 2, 4), (1, 18, 19), (2, 3, 5, 4), (0, 4, 6), (1, 20, 18), (4, 5, 7, 6), (0, 6, 8), (1, 21, 20), (6, 7, 9, 8), (0, 8, 10), (1, 22, 21), (8, 9, 11, 10), (0, 10, 12), (1, 23, 22), (10, 11, 13, 12), (0, 12, 14), (1, 24, 23), (12, 13, 15, 14), (0, 14, 16), (1, 25, 24), (14, 15, 17, 16), (0, 16, 2), (1, 19, 25), (16, 17, 3, 2), (19, 18, 5, 3), (18, 20, 7, 5), (20, 21, 9, 7), (21, 22, 11, 9), (22, 23, 13, 11), (23, 24, 15, 13), (24, 25, 17, 15), (25, 19, 3, 17)])
_uv = me_plane_002.uv_layers.new(name='UVMap')
_uv.uv.foreach_set('vector', [0.116, 0.05385, 0.1156, 0.05487, 0.115, 0.05427, 0.2559, 0.02072, 0.2566, 0.02099, 0.2562, 0.02138, 0.1264, 0.04585, 0.1258, 0.04585, 0.1258, 0.04505, 0.1264, 0.04505, 0.116, 0.05385, 0.115, 0.05427, 0.115, 0.05343, 0.2559, 0.02072, 0.2566, 0.02044, 0.2566, 0.02099, 0.1258, 0.0543, 0.1252, 0.0543, 0.1252, 0.05352, 0.1258, 0.05352, 0.116, 0.05385, 0.115, 0.05343, 0.1156, 0.05284, 0.2559, 0.02072, 0.2562, 0.02005, 0.2566, 0.02044, 0.1258, 0.05352, 0.1252, 0.05352, 0.1252, 0.05274, 0.1258, 0.05274, 0.116, 0.05385, 0.1156, 0.05284, 0.1164, 0.05283, 0.2559, 0.02072, 0.2557, 0.02005, 0.2562, 0.02005, 0.1264, 0.05429, 0.1258, 0.05429, 0.1258, 0.0535, 0.1264, 0.0535, 0.116, 0.05385, 0.1164, 0.05283, 0.117, 0.05343, 0.2559, 0.02072, 0.2553, 0.02044, 0.2557, 0.02005, 0.1264, 0.0535, 0.1258, 0.0535, 0.1258, 0.05274, 0.1264, 0.05274, 0.116, 0.05385, 0.117, 0.05343, 0.117, 0.05427, 0.2559, 0.02072, 0.2553, 0.02099, 0.2553, 0.02044, 0.1263, 0.03822, 0.1257, 0.03822, 0.1257, 0.03744, 0.1263, 0.03744, 0.116, 0.05385, 0.117, 0.05427, 0.1164, 0.05487, 0.2559, 0.02072, 0.2557, 0.02138, 0.2553, 0.02099, 0.1263, 0.03744, 0.1257, 0.03744, 0.1257, 0.03666, 0.1263, 0.03666, 0.116, 0.05385, 0.1164, 0.05487, 0.1156, 0.05487, 0.2559, 0.02072, 0.2562, 0.02138, 0.2557, 0.02138, 0.1264, 0.0466, 0.1258, 0.0466, 0.1258, 0.04585, 0.1264, 0.04585, 0.1244, 0.05239, 0.1248, 0.052, 0.1252, 0.05214, 0.1246, 0.05274, 0.1248, 0.052, 0.1248, 0.05145, 0.1252, 0.0513, 0.1252, 0.05214, 0.1248, 0.05145, 0.1244, 0.05106, 0.1246, 0.05071, 0.1252, 0.0513, 0.1244, 0.05106, 0.1239, 0.05106, 0.1237, 0.05071, 0.1246, 0.05071, 0.1239, 0.05106, 0.1235, 0.05145, 0.1231, 0.0513, 0.1237, 0.05071, 0.1235, 0.05145, 0.1235, 0.052, 0.1231, 0.05214, 0.1231, 0.0513, 0.1235, 0.052, 0.1239, 0.05239, 0.1237, 0.05274, 0.1231, 0.05214, 0.1239, 0.05239, 0.1244, 0.05239, 0.1246, 0.05274, 0.1237, 0.05274])
me_plane_002.materials.append(mat_material_001)
me_plane_002.use_remesh_fix_poles = True
me_plane_002.use_remesh_preserve_attributes = False
me_plane_002.use_mirror_vertex_groups = False
me_plane_002.update()
me_plane_003 = bpy.data.meshes.new('Plane.003')
me_plane_003.from_pydata([(-0.361, -0.9946, 0.1891), (-0.4649, -0.9946, 0.1891), (-0.361, -0.8027, 0.1891), (-0.4649, -0.8027, 0.1891), (-0.361, -0.8589, 0.05343), (-0.4649, -0.8589, 0.05343), (-0.361, -0.9946, -0.002775), (-0.4649, -0.9946, -0.002775), (-0.361, -1.13, 0.05343), (-0.4649, -1.13, 0.05343), (-0.361, -1.187, 0.1891), (-0.4649, -1.187, 0.1891), (-0.361, -1.13, 0.3248), (-0.4649, -1.13, 0.3248), (-0.361, -0.9946, 0.381), (-0.4649, -0.9946, 0.381), (-0.361, -0.8589, 0.3248), (-0.4649, -0.8589, 0.3248), (-0.4649, -0.9061, 0.1005), (-0.4649, -0.8694, 0.1891), (-0.4649, -0.9946, 0.06386), (-0.4649, -1.083, 0.1005), (-0.4649, -1.12, 0.1891), (-0.4649, -1.083, 0.2777), (-0.4649, -0.9946, 0.3144), (-0.4649, -0.9061, 0.2777)], [], [(0, 4, 2), (1, 19, 18), (2, 4, 5, 3), (0, 6, 4), (1, 18, 20), (4, 6, 7, 5), (0, 8, 6), (1, 20, 21), (6, 8, 9, 7), (0, 10, 8), (1, 21, 22), (8, 10, 11, 9), (0, 12, 10), (1, 22, 23), (10, 12, 13, 11), (0, 14, 12), (1, 23, 24), (12, 14, 15, 13), (0, 16, 14), (1, 24, 25), (14, 16, 17, 15), (0, 2, 16), (1, 25, 19), (16, 2, 3, 17), (19, 3, 5, 18), (18, 5, 7, 20), (20, 7, 9, 21), (21, 9, 11, 22), (22, 11, 13, 23), (23, 13, 15, 24), (24, 15, 17, 25), (25, 17, 3, 19)])
_uv = me_plane_003.uv_layers.new(name='UVMap')
_uv.uv.foreach_set('vector', [0.1242, 0.05376, 0.1231, 0.05418, 0.1237, 0.05477, 0.2499, 0.02072, 0.2502, 0.02138, 0.2506, 0.02099, 0.1257, 0.04403, 0.1257, 0.04478, 0.1263, 0.04478, 0.1263, 0.04403, 0.1242, 0.05376, 0.1231, 0.05334, 0.1231, 0.05418, 0.2499, 0.02072, 0.2506, 0.02099, 0.2506, 0.02044, 0.1263, 0.03978, 0.1263, 0.039, 0.1257, 0.039, 0.1257, 0.03978, 0.1242, 0.05376, 0.1237, 0.05274, 0.1231, 0.05334, 0.2499, 0.02072, 0.2506, 0.02044, 0.2502, 0.02005, 0.1263, 0.039, 0.1263, 0.03822, 0.1257, 0.03822, 0.1257, 0.039, 0.1242, 0.05376, 0.1246, 0.05274, 0.1237, 0.05274, 0.2499, 0.02072, 0.2502, 0.02005, 0.2496, 0.02005, 0.1264, 0.04816, 0.1264, 0.0474, 0.1258, 0.0474, 0.1258, 0.04816, 0.1242, 0.05376, 0.1252, 0.05333, 0.1246, 0.05274, 0.2499, 0.02072, 0.2496, 0.02005, 0.2493, 0.02044, 0.1264, 0.0474, 0.1264, 0.0466, 0.1258, 0.0466, 0.1258, 0.0474, 0.1242, 0.05376, 0.1252, 0.05418, 0.1252, 0.05333, 0.2499, 0.02072, 0.2493, 0.02044, 0.2493, 0.02099, 0.1171, 0.0515, 0.1171, 0.05072, 0.1165, 0.05072, 0.1165, 0.0515, 0.1242, 0.05376, 0.1246, 0.05477, 0.1252, 0.05418, 0.2499, 0.02072, 0.2493, 0.02099, 0.2496, 0.02138, 0.1171, 0.05072, 0.1171, 0.04995, 0.1165, 0.04995, 0.1165, 0.05072, 0.1242, 0.05376, 0.1237, 0.05477, 0.1246, 0.05477, 0.2499, 0.02072, 0.2496, 0.02138, 0.2502, 0.02138, 0.1257, 0.04323, 0.1257, 0.04403, 0.1263, 0.04403, 0.1263, 0.04323, 0.1184, 0.05239, 0.1186, 0.05274, 0.1192, 0.05214, 0.1188, 0.052, 0.1188, 0.052, 0.1192, 0.05214, 0.1192, 0.0513, 0.1188, 0.05145, 0.1188, 0.05145, 0.1192, 0.0513, 0.1186, 0.05071, 0.1184, 0.05106, 0.1184, 0.05106, 0.1186, 0.05071, 0.1177, 0.05071, 0.1179, 0.05106, 0.1179, 0.05106, 0.1177, 0.05071, 0.1171, 0.0513, 0.1175, 0.05145, 0.1175, 0.05145, 0.1171, 0.0513, 0.1171, 0.05214, 0.1175, 0.052, 0.1175, 0.052, 0.1171, 0.05214, 0.1177, 0.05274, 0.1179, 0.05239, 0.1179, 0.05239, 0.1177, 0.05274, 0.1186, 0.05274, 0.1184, 0.05239])
me_plane_003.materials.append(mat_material_001)
me_plane_003.use_remesh_fix_poles = True
me_plane_003.use_remesh_preserve_attributes = False
me_plane_003.use_mirror_vertex_groups = False
me_plane_003.update()
me_plane_004 = bpy.data.meshes.new('Plane.004')
me_plane_004.from_pydata([(-0.361, 0.6034, 0.1891), (-0.4649, 0.6034, 0.1891), (-0.361, 0.7953, 0.1891), (-0.4649, 0.7953, 0.1891), (-0.361, 0.7391, 0.05343), (-0.4649, 0.7391, 0.05343), (-0.361, 0.6034, -0.002775), (-0.4649, 0.6034, -0.002775), (-0.361, 0.4677, 0.05343), (-0.4649, 0.4677, 0.05343), (-0.361, 0.4115, 0.1891), (-0.4649, 0.4115, 0.1891), (-0.361, 0.4677, 0.3248), (-0.4649, 0.4677, 0.3248), (-0.361, 0.6034, 0.381), (-0.4649, 0.6034, 0.381), (-0.361, 0.7391, 0.3248), (-0.4649, 0.7391, 0.3248), (-0.4649, 0.6919, 0.1005), (-0.4649, 0.7286, 0.1891), (-0.4649, 0.6034, 0.06386), (-0.4649, 0.5148, 0.1005), (-0.4649, 0.4781, 0.1891), (-0.4649, 0.5148, 0.2777), (-0.4649, 0.6034, 0.3144), (-0.4649, 0.6919, 0.2777)], [], [(0, 4, 2), (1, 19, 18), (2, 4, 5, 3), (0, 6, 4), (1, 18, 20), (4, 6, 7, 5), (0, 8, 6), (1, 20, 21), (6, 8, 9, 7), (0, 10, 8), (1, 21, 22), (8, 10, 11, 9), (0, 12, 10), (1, 22, 23), (10, 12, 13, 11), (0, 14, 12), (1, 23, 24), (12, 14, 15, 13), (0, 16, 14), (1, 24, 25), (14, 16, 17, 15), (0, 2, 16), (1, 25, 19), (16, 2, 3, 17), (19, 3, 5, 18), (18, 5, 7, 20), (20, 7, 9, 21), (21, 9, 11, 22), (22, 11, 13, 23), (23, 13, 15, 24), (24, 15, 17, 25), (25, 17, 3, 19)])
_uv = me_plane_004.uv_layers.new(name='UVMap')
_uv.uv.foreach_set('vector', [0.109, 0.05462, 0.108, 0.05504, 0.1086, 0.05563, 0.2539, 0.02072, 0.2536, 0.02005, 0.2532, 0.02044, 0.1257, 0.04247, 0.1257, 0.04323, 0.1263, 0.04323, 0.1263, 0.04247, 0.109, 0.05462, 0.108, 0.0542, 0.108, 0.05504, 0.2539, 0.02072, 0.2532, 0.02044, 0.2532, 0.02099, 0.1252, 0.05071, 0.1252, 0.05148, 0.1258, 0.05148, 0.1258, 0.05071, 0.109, 0.05462, 0.1086, 0.0536, 0.108, 0.0542, 0.2539, 0.02072, 0.2532, 0.02099, 0.2536, 0.02138, 0.1252, 0.05148, 0.1252, 0.05226, 0.1258, 0.05226, 0.1258, 0.05148, 0.109, 0.05462, 0.1094, 0.0536, 0.1086, 0.0536, 0.2539, 0.02072, 0.2536, 0.02138, 0.2542, 0.02138, 0.1258, 0.04816, 0.1258, 0.04891, 0.1264, 0.04891, 0.1264, 0.04816, 0.109, 0.05462, 0.11, 0.05419, 0.1094, 0.0536, 0.2539, 0.02072, 0.2542, 0.02138, 0.2546, 0.02099, 0.1258, 0.04891, 0.1258, 0.04971, 0.1264, 0.04971, 0.1264, 0.04891, 0.109, 0.05462, 0.11, 0.05504, 0.11, 0.05419, 0.2539, 0.02072, 0.2546, 0.02099, 0.2546, 0.02044, 0.1198, 0.05419, 0.1198, 0.05342, 0.1192, 0.05342, 0.1192, 0.05419, 0.109, 0.05462, 0.1094, 0.05563, 0.11, 0.05504, 0.2539, 0.02072, 0.2546, 0.02044, 0.2542, 0.02005, 0.1198, 0.05342, 0.1198, 0.05264, 0.1192, 0.05264, 0.1192, 0.05342, 0.109, 0.05462, 0.1086, 0.05563, 0.1094, 0.05563, 0.2539, 0.02072, 0.2542, 0.02005, 0.2536, 0.02005, 0.1257, 0.04168, 0.1257, 0.04247, 0.1263, 0.04247, 0.1263, 0.04168, 0.1219, 0.05106, 0.1217, 0.05071, 0.1211, 0.0513, 0.1215, 0.05145, 0.1215, 0.05145, 0.1211, 0.0513, 0.1211, 0.05214, 0.1215, 0.052, 0.1215, 0.052, 0.1211, 0.05214, 0.1217, 0.05274, 0.1219, 0.05239, 0.1219, 0.05239, 0.1217, 0.05274, 0.1226, 0.05274, 0.1224, 0.05239, 0.1224, 0.05239, 0.1226, 0.05274, 0.1231, 0.05214, 0.1228, 0.052, 0.1228, 0.052, 0.1231, 0.05214, 0.1231, 0.0513, 0.1228, 0.05145, 0.1228, 0.05145, 0.1231, 0.0513, 0.1226, 0.05071, 0.1224, 0.05106, 0.1224, 0.05106, 0.1226, 0.05071, 0.1217, 0.05071, 0.1219, 0.05106])
me_plane_004.materials.append(mat_material_001)
me_plane_004.use_remesh_fix_poles = True
me_plane_004.use_remesh_preserve_attributes = False
me_plane_004.use_mirror_vertex_groups = False
me_plane_004.update()

# ---- objects
ob_sedan_02_red = bpy.data.objects.new('Sedan_02_Red', me_plane)
ob_wheel_fl = bpy.data.objects.new('Wheel_FL', me_plane_001)
ob_wheel_rl = bpy.data.objects.new('Wheel_RL', me_plane_002)
ob_wheel_fr = bpy.data.objects.new('Wheel_FR', me_plane_003)
ob_wheel_rr = bpy.data.objects.new('Wheel_RR', me_plane_004)

# ---- transforms, parenting, visibility, modifiers, constraints
ob_sedan_02_red.location = (0.0, 0.0, 0.0)
ob_sedan_02_red.lineart.crease_threshold = 0.0
ob_wheel_fl.parent = ob_sedan_02_red
ob_wheel_fl.location = (0.0, 0.0, 0.0)
ob_wheel_fl.lineart.crease_threshold = 0.0
ob_wheel_rl.parent = ob_sedan_02_red
ob_wheel_rl.location = (0.0, 0.0, 0.0)
ob_wheel_rl.lineart.crease_threshold = 0.0
ob_wheel_fr.parent = ob_sedan_02_red
ob_wheel_fr.location = (0.0, 0.0, 0.0)
ob_wheel_fr.lineart.crease_threshold = 0.0
ob_wheel_rr.parent = ob_sedan_02_red
ob_wheel_rr.location = (0.0, 0.0, 0.0)
ob_wheel_rr.lineart.crease_threshold = 0.0

# ---- collection membership
col_collection.objects.link(ob_sedan_02_red)
col_collection.objects.link(ob_wheel_fl)
col_collection.objects.link(ob_wheel_rl)
col_collection.objects.link(ob_wheel_fr)
col_collection.objects.link(ob_wheel_rr)

# ---- scene / render settings (as saved in the file)
scene.frame_start = 1; scene.frame_end = 250; scene.frame_set(6)
scene.render.engine = 'BLENDER_EEVEE_NEXT'
scene.cycles.use_denoising = False
scene.cycles.samples = 128
scene.cycles.sampling_pattern = 'TABULATED_SOBOL'
scene.cycles.use_adaptive_sampling = False
scene.cycles.use_light_tree = False
scene.view_settings.view_transform = 'Filmic'
bpy.context.view_layer.update()

# ---- added for rendering (the .blend has no active camera and no usable light): camera, sun
cam_auto = bpy.data.cameras.new('AutoCamera')
cam_auto.lens = 50.0
cam_auto.sensor_width = 36.0
cam_auto.clip_end = 1000.0
ob_auto_camera = bpy.data.objects.new('AutoCamera', cam_auto)
scene.collection.objects.link(ob_auto_camera)
ob_auto_camera.location = (2.84409, -3.48891, 2.69143)
ob_auto_camera.rotation_euler = (1.09748, -7.21219e-08, 0.694738)
scene.camera = ob_auto_camera
light_auto_sun = bpy.data.lights.new('AutoSun', 'SUN')
light_auto_sun.energy = 3.0
light_auto_sun.angle = 0.0523599
ob_auto_sun = bpy.data.objects.new('AutoSun', light_auto_sun)
scene.collection.objects.link(ob_auto_sun)
ob_auto_sun.rotation_euler = (0.872665, 0.174533, 0.523599)
bpy.context.view_layer.update()
